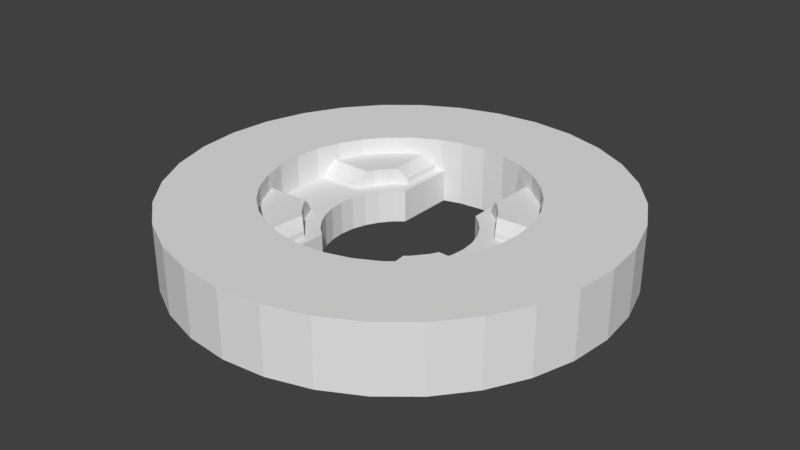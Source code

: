 # Source: hardhatinterface.blend  (saved by Blender 2.78.0; exported with 4.5.12 LTS)
import bpy
from mathutils import Matrix  # noqa: F401  (used for matrix-valued properties, if any)

bpy.ops.wm.read_factory_settings(use_empty=True)
scene = bpy.context.scene
scene.name = 'Scene'

# ---- collections
col_collection_1 = bpy.data.collections.new('Collection 1'); scene.collection.children.link(col_collection_1)

# ---- world
world_world = bpy.data.worlds.new('World'); scene.world = world_world
world_world.color = (0.05088, 0.05088, 0.05088)
world_world.use_sun_shadow = False
world_world.sun_shadow_jitter_overblur = 0.0
world_world.cycles.sampling_method = 'MANUAL'

# ---- meshes
me_circle_003 = bpy.data.meshes.new('Circle.003')
me_circle_003.from_pydata([(0.0, 0.01, -0.0015), (-0.001951, 0.009808, -0.0015), (-0.003827, 0.009239, -0.0015), (-0.005556, 0.008315, -0.0015), (-0.007071, 0.007071, -0.0015), (-0.008315, 0.005556, -0.0015), (-0.009239, 0.003827, -0.0015), (-0.009808, 0.001951, -0.0015), (-0.01, 7.55e-10, -0.0015), (-0.00114, 0.005733, 0.0), (-0.001925, 0.005495, 0.0), (-0.004133, 0.004133, 0.00075), (-0.00486, 0.003247, 0.00075), (-0.0054, 0.002237, 0.00075), (-0.005733, 0.00114, 0.00085), (-0.005845, 4.413e-10, 0.00085), (0.0, 0.005845, 0.0), (0.0, 0.005845, -0.0015), (-0.002333, 0.002333, 0.0), (-0.002744, 0.001833, 0.0), (-0.003049, 0.001263, 0.0), (-0.003237, 0.0006438, 0.0), (-0.0033, 2.491e-10, 0.0), (-0.00114, 0.005733, -0.0015), (-0.001925, 0.005495, -0.0015), (-0.001925, 0.002669, -0.0015), (-0.002333, 0.002333, -0.0015), (-0.002744, 0.001833, -0.0015), (-0.003049, 0.001263, -0.0015), (-0.003237, 0.0006438, -0.0015), (-0.0033, 2.491e-10, -0.0015), (0.0, 0.005845, 0.0015), (-0.00114, 0.005733, 0.0015), (-0.002237, 0.0054, 0.0015), (-0.003247, 0.00486, 0.0015), (-0.004133, 0.004133, 0.0015), (-0.00486, 0.003247, 0.0015), (-0.0054, 0.002237, 0.0015), (-0.005733, 0.00114, 0.0015), (-0.005845, 4.413e-10, 0.0015), (0.0, 0.01, 0.0015), (-0.001951, 0.009808, 0.0015), (-0.003827, 0.009239, 0.0015), (-0.005556, 0.008315, 0.0015), (-0.007071, 0.007071, 0.0015), (-0.008315, 0.005556, 0.0015), (-0.009239, 0.003827, 0.0015), (-0.009808, 0.001951, 0.0015), (-0.01, 7.55e-10, 0.0015), (-0.001925, 0.002669, 0.0), (-0.004048, 3.056e-10, 0.0), (-0.00397, 0.0007898, 0.0), (-0.003755, 0.0015, 0.0), (-0.003366, 0.002249, 0.0), (-0.002863, 0.002863, 0.0), (-0.005845, 4.413e-10, 0.0), (-0.005733, 0.00114, 0.0), (-0.003366, 0.002249, 0.00075), (-0.002863, 0.002863, 0.00075), (-0.002314, 0.003313, 0.0), (-0.003247, 0.00486, 0.00075), (-0.005624, 0.0015, 0.0), (-0.002314, 0.005308, 0.0), (-0.00278, 0.005084, 0.00075), (-0.002314, 0.005308, 0.0002836), (-0.002266, 0.005365, 0.001211), (-0.002314, 0.003313, 0.0002836), (-0.00278, 0.004086, 0.00075), (-0.002674, 0.003017, 0.00075), (-0.004796, 0.001966, 0.00075), (-0.003755, 0.0015, 0.0002836), (-0.00354, 0.001914, 0.00075), (-0.005624, 0.0015, 0.0002836), (-0.005482, 0.001966, 0.00075), (-0.005684, 0.0013, 0.001167), (-0.005719, 0.001187, 0.0008371)], [], [(16, 9, 23, 17), (19, 27, 26, 18), (20, 28, 27, 19), (21, 29, 28, 20), (22, 30, 29, 21), (1, 0, 17, 23), (23, 9, 10, 24), (11, 60, 34, 35), (12, 11, 35, 36), (13, 12, 36, 37), (61, 72, 75, 14, 56), (15, 14, 38, 39), (62, 10, 33, 65, 64), (50, 22, 21, 51), (52, 20, 19, 53), (53, 19, 18, 54), (13, 69, 71, 57, 12), (16, 31, 32, 9), (1, 41, 40, 0), (3, 43, 42, 2), (4, 44, 43, 3), (5, 45, 44, 4), (6, 46, 45, 5), (7, 47, 46, 6), (8, 48, 47, 7), (2, 24, 25, 3), (3, 25, 26, 4), (39, 38, 47, 48), (38, 37, 46, 47), (37, 36, 45, 46), (36, 35, 44, 45), (35, 34, 43, 44), (34, 33, 42, 43), (33, 32, 41, 42), (32, 31, 40, 41), (8, 7, 29, 30), (7, 6, 28, 29), (6, 5, 27, 28), (5, 4, 26, 27), (25, 49, 18, 26), (24, 10, 49, 25), (42, 41, 1, 2), (2, 1, 23, 24), (49, 59, 54, 18), (12, 57, 58, 11), (73, 69, 13), (14, 15, 55, 56), (10, 9, 32, 33), (20, 52, 51, 21), (71, 70, 52, 53, 57), (52, 70, 72, 61), (57, 53, 54, 58), (68, 67, 60, 11, 58), (34, 60, 63, 65, 33), (62, 59, 49, 10), (56, 55, 50, 51), (74, 73, 13, 37, 38), (75, 74, 38, 14), (52, 61, 56, 51), (58, 54, 59, 66, 68), (63, 60, 67), (63, 64, 65), (66, 67, 68), (69, 70, 71), (72, 73, 74, 75), (66, 64, 63, 67), (69, 73, 72, 70), (64, 66, 59, 62)])
me_circle_003.use_remesh_preserve_volume = False
me_circle_003.use_remesh_preserve_attributes = False
me_circle_003.use_mirror_vertex_groups = False
me_circle_003.update()

# ---- objects
ob_circle = bpy.data.objects.new('Circle', me_circle_003)

# ---- transforms, parenting, visibility, modifiers, constraints
ob_circle.location = (0.0, 0.0, 0.0)
ob_circle.scale = (1000.0, 1000.0, 1000.0)
ob_circle.lineart.crease_threshold = 0.0
_m = ob_circle.modifiers.new('Mirror', 'MIRROR')
_m.use_axis = (True, True, False)

# ---- collection membership
col_collection_1.objects.link(ob_circle)

# ---- scene / render settings (as saved in the file)
scene.frame_start = 1; scene.frame_end = 250; scene.frame_set(1)
scene.render.engine = 'BLENDER_EEVEE_NEXT'
scene.render.resolution_percentage = 50
scene.render.dither_intensity = 0.0
scene.cycles.use_denoising = False
scene.cycles.samples = 128
scene.cycles.sampling_pattern = 'TABULATED_SOBOL'
scene.cycles.light_sampling_threshold = 0.0
scene.cycles.use_adaptive_sampling = False
scene.cycles.use_light_tree = False
scene.cycles.blur_glossy = 0.0
scene.cycles.sample_clamp_indirect = 0.0
scene.view_settings.view_transform = 'Standard'
scene.unit_settings.scale_length = 0.0001
bpy.context.view_layer.update()

# ---- added for rendering (the .blend has no active camera and no usable light): camera, sun
cam_auto = bpy.data.cameras.new('AutoCamera')
cam_auto.lens = 50.0
cam_auto.sensor_width = 36.0
cam_auto.clip_end = 1000.0
ob_auto_camera = bpy.data.objects.new('AutoCamera', cam_auto)
scene.collection.objects.link(ob_auto_camera)
ob_auto_camera.location = (26.3161, -31.5793, 21.0529)
ob_auto_camera.rotation_euler = (1.09748, -7.21219e-08, 0.694738)
scene.camera = ob_auto_camera
light_auto_sun = bpy.data.lights.new('AutoSun', 'SUN')
light_auto_sun.energy = 3.0
light_auto_sun.angle = 0.0523599
ob_auto_sun = bpy.data.objects.new('AutoSun', light_auto_sun)
scene.collection.objects.link(ob_auto_sun)
ob_auto_sun.rotation_euler = (0.872665, 0.174533, 0.523599)
bpy.context.view_layer.update()

